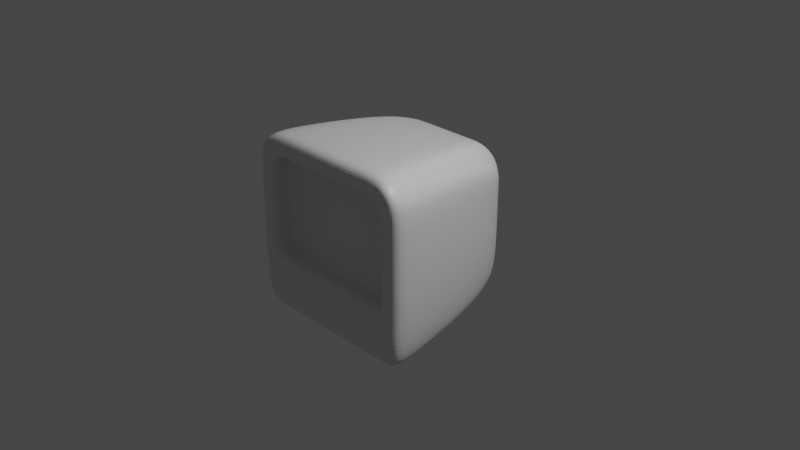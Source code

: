# Source: 5-1._Subdivision_Surface_Modelling.blend  (saved by Blender 3.2.14; exported with 4.5.12 LTS)
import bpy
from mathutils import Matrix  # noqa: F401  (used for matrix-valued properties, if any)

bpy.ops.wm.read_factory_settings(use_empty=True)
scene = bpy.context.scene
scene.name = 'Scene'

# ---- collections
col_collection = bpy.data.collections.new('Collection'); scene.collection.children.link(col_collection)

# ---- materials (node trees are filled in below, after node groups)
mat_material = bpy.data.materials.new('Material')
mat_material.alpha_threshold = 0.0
mat_material.use_transparent_shadow = False
mat_material.line_color = (0.0, 0.0, 0.0, 1.0)

# ---- material node trees
mat_material.use_nodes = True; mat_material.node_tree.nodes.clear()
_N = mat_material.node_tree.nodes; _L = mat_material.node_tree.links
n0 = _N.new('ShaderNodeOutputMaterial'); n0.name = 'Material Output'; n0.location = (300, 300)
n1 = _N.new('ShaderNodeBsdfPrincipled'); n1.name = 'Principled BSDF'; n1.location = (10, 300)
n1.distribution = 'GGX'
n1.subsurface_method = 'RANDOM_WALK_SKIN'
n1.inputs[2].default_value = 0.4
n1.inputs[3].default_value = 1.45
n1.inputs[27].default_value = (0.0, 0.0, 0.0, 1.0)
n1.inputs[28].default_value = 1.0
_L.new(n1.outputs[0], n0.inputs[0])
n0.is_active_output = True

# ---- world
world_world = bpy.data.worlds.new('World'); scene.world = world_world
world_world.use_nodes = True; world_world.node_tree.nodes.clear()
_N = world_world.node_tree.nodes; _L = world_world.node_tree.links
n0 = _N.new('ShaderNodeOutputWorld'); n0.name = 'World Output'; n0.location = (300, 300)
n1 = _N.new('ShaderNodeBackground'); n1.name = 'Background'; n1.location = (10, 300)
n1.inputs[0].default_value = (0.05088, 0.05088, 0.05088, 1.0)
_L.new(n1.outputs[0], n0.inputs[0])
n0.is_active_output = True
world_world.color = (0.05088, 0.05088, 0.05088)
world_world.use_sun_shadow = False
world_world.sun_shadow_jitter_overblur = 0.0

# ---- cameras
cam_camera = bpy.data.cameras.new('Camera')
cam_camera.clip_end = 100.0
cam_camera.ortho_scale = 7.314

# ---- lights
light_light = bpy.data.lights.new('Light', 'POINT')
light_light.transmission_factor = 0.0
light_light.energy = 1000.0
light_light.shadow_soft_size = 0.1
light_light.shadow_maximum_resolution = 0.006
light_light.use_absolute_resolution = True

# ---- meshes
me_cube = bpy.data.meshes.new('Cube')
me_cube.from_pydata([(0.5526, 0.8314, 0.6232), (0.6313, 0.8314, -0.6807), (0.9016, -1.0, 0.8819), (0.9803, -1.0, -0.9754), (0.0, 0.8314, -0.7053), (0.0, -1.0, 1.0), (0.0, -1.0, -1.0), (0.0, 0.8314, 0.7413), (0.651, 0.8314, 0.4569), (1.0, -1.0, 0.7433), (0.0, -1.0, 0.7433), (0.0, 0.8314, 0.4569), (0.651, 0.8314, -0.2471), (1.0, -1.0, -0.3665), (0.0, -1.0, -0.3665), (0.0, 0.8314, -0.2471), (0.9016, -0.7348, 0.8819), (0.9803, -0.7348, -0.9754), (0.0, -0.7348, 1.0), (0.0, -0.7348, -1.0), (1.0, -0.7348, 0.7433), (1.0, -0.7348, -0.3665), (0.7957, 0.3981, -0.8497), (0.7169, 0.3981, 0.7698), (0.0, 0.3981, 0.8879), (0.0, 0.3981, -0.8744), (0.8153, 0.3981, 0.6727), (0.8153, 0.3981, -0.3161), (0.7702, -1.0, -1.0), (0.4168, 0.8314, 0.7413), (0.4599, 0.8314, -0.7053), (0.7702, -1.0, 1.0), (0.7702, -1.0, 0.7433), (0.4599, 0.8314, 0.4569), (0.4599, 0.8314, -0.2471), (0.7702, -1.0, -0.3665), (0.7702, -0.7348, 1.0), (0.7702, -0.7348, -1.0), (0.6242, 0.3981, -0.8744), (0.6242, 0.3981, 0.8879), (0.7702, -0.7356, 0.7433), (0.0, -0.7356, 0.7433), (0.0, -0.7356, -0.3665), (0.7702, -0.7356, -0.3665), (0.2654, 0.8314, -0.7053), (0.4912, -1.0, 1.0), (0.4912, -1.0, 0.7433), (0.4912, -1.0, -0.3665), (0.4912, -0.7348, -1.0), (0.3849, 0.3981, -0.8744), (0.4912, -1.0, -1.0), (0.2654, 0.8314, 0.7413), (0.2654, 0.8314, 0.4569), (0.2654, 0.8314, -0.2471), (0.4912, -0.7348, 1.0), (0.3849, 0.3981, 0.8879), (0.4912, -0.7356, 0.7433), (0.4912, -0.7356, -0.3665), (0.651, 0.8314, 0.3268), (1.0, -1.0, 0.4269), (0.0, 0.8314, 0.3268), (1.0, -0.7348, 0.4269), (0.8153, 0.3981, 0.3829), (0.4599, 0.8314, 0.3268), (0.7702, -1.0, 0.4269), (0.0, -0.7356, 0.4269), (0.7702, -0.7356, 0.4269), (0.4912, -0.7356, 0.4269), (0.2654, 0.8314, 0.3268), (0.651, 0.8314, -0.1035), (1.0, -1.0, -0.168), (0.0, 0.8314, -0.1035), (1.0, -0.7348, -0.168), (0.8153, 0.3981, -0.1412), (0.4599, 0.8314, -0.1035), (0.7702, -1.0, -0.168), (0.0, -0.7356, -0.168), (0.7702, -0.7356, -0.168), (0.4912, -0.7356, -0.168), (0.2654, 0.8314, -0.1035), (0.0, -0.8678, 0.7433), (0.7702, -0.8678, 0.7433), (0.7702, -0.8678, -0.3665), (0.0, -0.8678, -0.3665), (0.4912, -0.8678, -0.3665), (0.4912, -0.8678, 0.7433), (0.7702, -0.8678, 0.4269), (0.7702, -0.8678, -0.168)], [], [(37, 17, 3, 28), (20, 16, 2, 9), (33, 29, 0, 8), (54, 18, 5, 45), (46, 45, 5, 10), (85, 80, 41, 56), (63, 33, 8, 58), (61, 20, 9, 59), (17, 21, 13, 3), (30, 34, 12, 1), (50, 47, 14, 6), (22, 27, 21, 17), (62, 26, 20, 61), (55, 24, 18, 54), (26, 23, 16, 20), (38, 22, 17, 37), (30, 1, 22, 38), (8, 0, 23, 26), (51, 7, 24, 55), (58, 8, 26, 62), (1, 12, 27, 22), (0, 29, 39, 23), (44, 30, 38, 49), (49, 38, 37, 48), (23, 39, 36, 16), (3, 13, 35, 28), (44, 53, 34, 30), (68, 52, 33, 63), (59, 9, 32, 64), (9, 2, 31, 32), (16, 36, 31, 2), (52, 51, 29, 33), (48, 37, 28, 50), (67, 56, 41, 65), (84, 82, 43, 57), (86, 81, 40, 66), (83, 84, 57, 42), (66, 40, 56, 67), (19, 48, 50, 6), (11, 7, 51, 52), (60, 11, 52, 68), (4, 15, 53, 44), (25, 49, 48, 19), (4, 44, 49, 25), (29, 51, 55, 39), (39, 55, 54, 36), (28, 35, 47, 50), (81, 85, 56, 40), (32, 31, 45, 46), (36, 54, 45, 31), (71, 60, 68, 79), (77, 66, 67, 78), (87, 86, 66, 77), (78, 67, 65, 76), (70, 59, 64, 75), (79, 68, 63, 74), (69, 58, 62, 73), (73, 62, 61, 72), (72, 61, 59, 70), (74, 63, 58, 69), (34, 74, 69, 12), (21, 72, 70, 13), (27, 73, 72, 21), (12, 69, 73, 27), (53, 79, 74, 34), (13, 70, 75, 35), (57, 78, 76, 42), (82, 87, 77, 43), (43, 77, 78, 57), (15, 71, 79, 53), (35, 75, 87, 82), (75, 64, 86, 87), (32, 46, 85, 81), (14, 47, 84, 83), (64, 32, 81, 86), (47, 35, 82, 84), (46, 10, 80, 85)])
_uv = me_cube.uv_layers.new(name='UVMap')
_uv.uv.foreach_set('vector', [0.3344, 0.7168, 0.375, 0.7168, 0.375, 0.75, 0.3344, 0.75, 0.5814, 0.7168, 0.625, 0.7168, 0.625, 0.75, 0.5814, 0.75, 0.5677, 0.4594, 0.625, 0.4543, 0.625, 0.5, 0.5677, 0.5, 0.6886, 0.7168, 0.75, 0.7168, 0.75, 0.75, 0.6886, 0.75, 0.5814, 0.8136, 0.625, 0.8136, 0.625, 0.875, 0.5814, 0.875, 0.5814, 0.8136, 0.5814, 0.875, 0.5814, 0.875, 0.5814, 0.8136, 0.5534, 0.4594, 0.5677, 0.4594, 0.5677, 0.5, 0.5534, 0.5, 0.5534, 0.7168, 0.5814, 0.7168, 0.5814, 0.75, 0.5534, 0.75, 0.375, 0.7168, 0.4542, 0.7168, 0.4542, 0.75, 0.375, 0.75, 0.375, 0.4594, 0.4542, 0.4594, 0.4542, 0.5, 0.375, 0.5, 0.375, 0.8136, 0.4542, 0.8136, 0.4542, 0.875, 0.375, 0.875, 0.375, 0.581, 0.4542, 0.581, 0.4542, 0.7168, 0.375, 0.7168, 0.5534, 0.581, 0.5814, 0.581, 0.5814, 0.7168, 0.5534, 0.7168, 0.6886, 0.581, 0.75, 0.581, 0.75, 0.7168, 0.6886, 0.7168, 0.5814, 0.581, 0.625, 0.581, 0.625, 0.7168, 0.5814, 0.7168, 0.3344, 0.581, 0.375, 0.581, 0.375, 0.7168, 0.3344, 0.7168, 0.3344, 0.5, 0.375, 0.5, 0.375, 0.581, 0.3344, 0.581, 0.5677, 0.5, 0.625, 0.5, 0.625, 0.581, 0.5814, 0.581, 0.6886, 0.5, 0.75, 0.5, 0.75, 0.581, 0.6886, 0.581, 0.5534, 0.5, 0.5677, 0.5, 0.5814, 0.581, 0.5534, 0.581, 0.375, 0.5, 0.4542, 0.5, 0.4542, 0.581, 0.375, 0.581, 0.625, 0.5, 0.6707, 0.5, 0.6656, 0.581, 0.625, 0.581, 0.3114, 0.5, 0.3344, 0.5, 0.3344, 0.581, 0.3114, 0.581, 0.3114, 0.581, 0.3344, 0.581, 0.3344, 0.7168, 0.3114, 0.7168, 0.625, 0.581, 0.6656, 0.581, 0.6656, 0.7168, 0.625, 0.7168, 0.375, 0.75, 0.4542, 0.75, 0.4542, 0.7906, 0.375, 0.7906, 0.375, 0.4364, 0.4542, 0.4364, 0.4542, 0.4594, 0.375, 0.4594, 0.5534, 0.4364, 0.5677, 0.4364, 0.5677, 0.4594, 0.5534, 0.4594, 0.5534, 0.75, 0.5814, 0.75, 0.5814, 0.7906, 0.5534, 0.7906, 0.5814, 0.75, 0.625, 0.75, 0.625, 0.7906, 0.5814, 0.7906, 0.625, 0.7168, 0.6656, 0.7168, 0.6656, 0.75, 0.625, 0.75, 0.5677, 0.4364, 0.625, 0.4364, 0.625, 0.4543, 0.5677, 0.4594, 0.3114, 0.7168, 0.3344, 0.7168, 0.3344, 0.75, 0.3114, 0.75, 0.5534, 0.8136, 0.5814, 0.8136, 0.5814, 0.875, 0.5534, 0.875, 0.4542, 0.8136, 0.4542, 0.7906, 0.4542, 0.7906, 0.4542, 0.8136, 0.5534, 0.7906, 0.5814, 0.7906, 0.5814, 0.7906, 0.5534, 0.7906, 0.4542, 0.875, 0.4542, 0.8136, 0.4542, 0.8136, 0.4542, 0.875, 0.5534, 0.7906, 0.5814, 0.7906, 0.5814, 0.8136, 0.5534, 0.8136, 0.25, 0.7168, 0.3114, 0.7168, 0.3114, 0.75, 0.25, 0.75, 0.5677, 0.375, 0.625, 0.375, 0.625, 0.4364, 0.5677, 0.4364, 0.5534, 0.375, 0.5677, 0.375, 0.5677, 0.4364, 0.5534, 0.4364, 0.375, 0.375, 0.4542, 0.375, 0.4542, 0.4364, 0.375, 0.4364, 0.25, 0.581, 0.3114, 0.581, 0.3114, 0.7168, 0.25, 0.7168, 0.25, 0.5, 0.3114, 0.5, 0.3114, 0.581, 0.25, 0.581, 0.6707, 0.5, 0.6886, 0.5, 0.6886, 0.581, 0.6656, 0.581, 0.6656, 0.581, 0.6886, 0.581, 0.6886, 0.7168, 0.6656, 0.7168, 0.375, 0.7906, 0.4542, 0.7906, 0.4542, 0.8136, 0.375, 0.8136, 0.5814, 0.7906, 0.5814, 0.8136, 0.5814, 0.8136, 0.5814, 0.7906, 0.5814, 0.7906, 0.625, 0.7906, 0.625, 0.8136, 0.5814, 0.8136, 0.6656, 0.7168, 0.6886, 0.7168, 0.6886, 0.75, 0.6656, 0.75, 0.479, 0.375, 0.5534, 0.375, 0.5534, 0.4364, 0.479, 0.4364, 0.479, 0.7906, 0.5534, 0.7906, 0.5534, 0.8136, 0.479, 0.8136, 0.479, 0.7906, 0.5534, 0.7906, 0.5534, 0.7906, 0.479, 0.7906, 0.479, 0.8136, 0.5534, 0.8136, 0.5534, 0.875, 0.479, 0.875, 0.479, 0.75, 0.5534, 0.75, 0.5534, 0.7906, 0.479, 0.7906, 0.479, 0.4364, 0.5534, 0.4364, 0.5534, 0.4594, 0.479, 0.4594, 0.479, 0.5, 0.5534, 0.5, 0.5534, 0.581, 0.479, 0.581, 0.479, 0.581, 0.5534, 0.581, 0.5534, 0.7168, 0.479, 0.7168, 0.479, 0.7168, 0.5534, 0.7168, 0.5534, 0.75, 0.479, 0.75, 0.479, 0.4594, 0.5534, 0.4594, 0.5534, 0.5, 0.479, 0.5, 0.4542, 0.4594, 0.479, 0.4594, 0.479, 0.5, 0.4542, 0.5, 0.4542, 0.7168, 0.479, 0.7168, 0.479, 0.75, 0.4542, 0.75, 0.4542, 0.581, 0.479, 0.581, 0.479, 0.7168, 0.4542, 0.7168, 0.4542, 0.5, 0.479, 0.5, 0.479, 0.581, 0.4542, 0.581, 0.4542, 0.4364, 0.479, 0.4364, 0.479, 0.4594, 0.4542, 0.4594, 0.4542, 0.75, 0.479, 0.75, 0.479, 0.7906, 0.4542, 0.7906, 0.4542, 0.8136, 0.479, 0.8136, 0.479, 0.875, 0.4542, 0.875, 0.4542, 0.7906, 0.479, 0.7906, 0.479, 0.7906, 0.4542, 0.7906, 0.4542, 0.7906, 0.479, 0.7906, 0.479, 0.8136, 0.4542, 0.8136, 0.4542, 0.375, 0.479, 0.375, 0.479, 0.4364, 0.4542, 0.4364, 0.4542, 0.7906, 0.479, 0.7906, 0.479, 0.7906, 0.4542, 0.7906, 0.479, 0.7906, 0.5534, 0.7906, 0.5534, 0.7906, 0.479, 0.7906, 0.5814, 0.7906, 0.5814, 0.8136, 0.5814, 0.8136, 0.5814, 0.7906, 0.4542, 0.875, 0.4542, 0.8136, 0.4542, 0.8136, 0.4542, 0.875, 0.5534, 0.7906, 0.5814, 0.7906, 0.5814, 0.7906, 0.5534, 0.7906, 0.4542, 0.8136, 0.4542, 0.7906, 0.4542, 0.7906, 0.4542, 0.8136, 0.5814, 0.8136, 0.5814, 0.875, 0.5814, 0.875, 0.5814, 0.8136])
me_cube.materials.append(mat_material)
me_cube.use_mirror_vertex_groups = False
me_cube.update()

# ---- objects
ob_cube = bpy.data.objects.new('Cube', me_cube)
ob_light = bpy.data.objects.new('Light', light_light)
ob_camera = bpy.data.objects.new('Camera', cam_camera)

# ---- transforms, parenting, visibility, modifiers, constraints
ob_cube.location = (0.0, 0.0, 0.0)
ob_cube.lock_rotations_4d = False
ob_cube.empty_display_type = 'ARROWS'
ob_cube.lineart.crease_threshold = 0.0
_m = ob_cube.modifiers.new('Subdivision', 'SUBSURF')
_m.levels = 3
_m.render_levels = 3
_m = ob_cube.modifiers.new('Mirror', 'MIRROR')
_m.use_clip = True
ob_light.location = (4.076, 1.005, 5.904)
ob_light.rotation_euler = (0.6503, 0.05522, 1.866)
ob_light.lock_rotations_4d = False
ob_light.empty_display_type = 'ARROWS'
ob_light.color = (0.0, 0.0, 0.0, 0.0)
ob_light.lineart.crease_threshold = 0.0
ob_camera.location = (7.359, -6.926, 4.958)
ob_camera.rotation_euler = (1.109, 0.0, 0.8149)
ob_camera.lock_rotations_4d = False
ob_camera.empty_display_type = 'ARROWS'
ob_camera.color = (0.0, 0.0, 0.0, 0.0)
ob_camera.display_type = 'WIRE'
ob_camera.lineart.crease_threshold = 0.0

# ---- collection membership
col_collection.objects.link(ob_cube)
col_collection.objects.link(ob_light)
col_collection.objects.link(ob_camera)

# ---- scene / render settings (as saved in the file)
scene.camera = ob_camera
scene.frame_start = 1; scene.frame_end = 250; scene.frame_set(1)
scene.render.engine = 'BLENDER_EEVEE_NEXT'
scene.cycles.sampling_pattern = 'TABULATED_SOBOL'
scene.cycles.use_light_tree = False
scene.view_settings.view_transform = 'Filmic'
bpy.context.view_layer.update()

